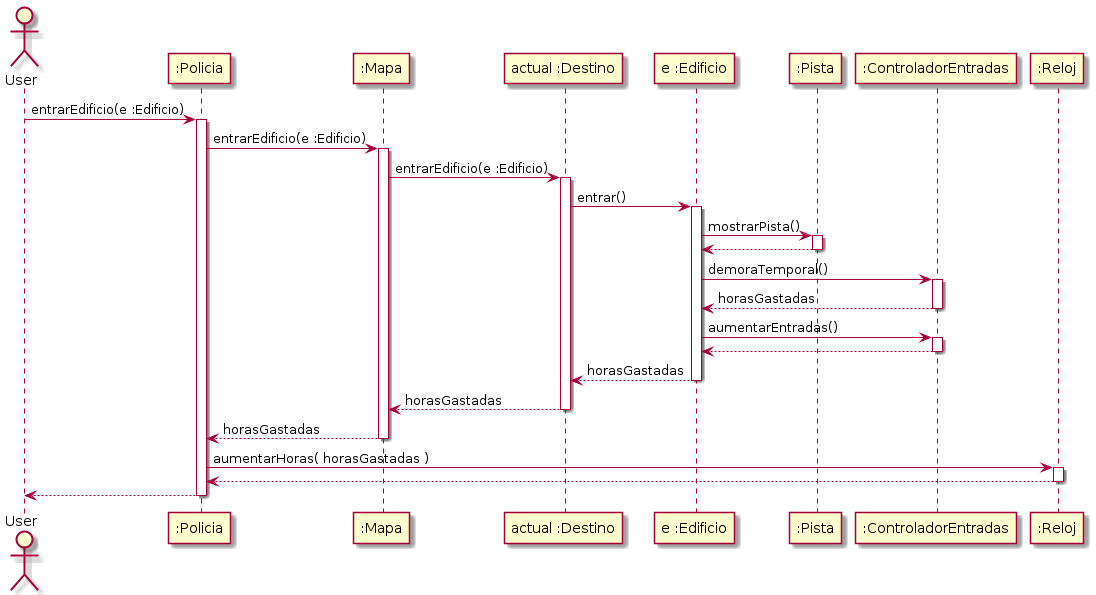

The diagram above was rendered by PlantUML. Its source (embedded in the PNG):
@startuml

Actor User

User -> ":Policia" : entrarEdificio(e :Edificio)
Activate ":Policia"

":Policia" -> ":Mapa" : entrarEdificio(e :Edificio)
activate ":Mapa"

":Mapa" -> "actual :Destino" : entrarEdificio(e :Edificio)
activate "actual :Destino"

"actual :Destino" -> "e :Edificio" : entrar()
activate "e :Edificio"

"e :Edificio" -> ":Pista" : mostrarPista()
activate ":Pista"

":Pista" --> "e :Edificio"
deactivate ":Pista"

"e :Edificio" -> ":ControladorEntradas" : demoraTemporal()
activate ":ControladorEntradas"

":ControladorEntradas" --> "e :Edificio" : horasGastadas
deactivate ":ControladorEntradas"

"e :Edificio" -> ":ControladorEntradas" : aumentarEntradas()
activate ":ControladorEntradas"

":ControladorEntradas" --> "e :Edificio"
deactivate ":ControladorEntradas"

"e :Edificio" --> "actual :Destino" : horasGastadas
deactivate "e :Edificio"

"actual :Destino" --> ":Mapa" : horasGastadas
deactivate "actual :Destino"

":Mapa" --> ":Policia" : horasGastadas
deactivate ":Mapa"

":Policia" -> ":Reloj" : aumentarHoras( horasGastadas )
activate ":Reloj"

":Reloj" --> ":Policia"
deactivate ":Reloj"

":Policia" --> User
deactivate ":Policia"

@enduml